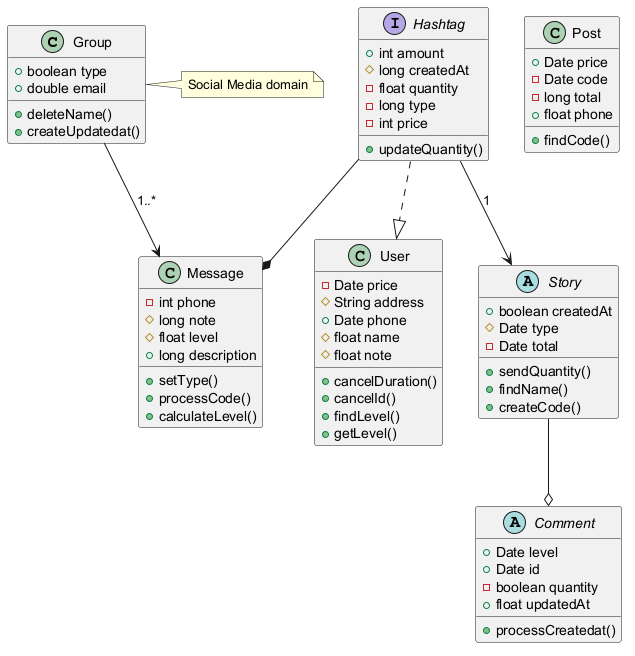

The diagram above was rendered by PlantUML. Its source (embedded in the PNG):
@startuml

class Group {
  +boolean type
  +double email
  +deleteName()
  +createUpdatedat()
}
class Post {
  +Date price
  -Date code
  -long total
  +float phone
  +findCode()
}
class Message {
  -int phone
  #long note
  #float level
  +long description
  +setType()
  +processCode()
  +calculateLevel()
}
class User {
  -Date price
  #String address
  +Date phone
  #float name
  #float note
  +cancelDuration()
  +cancelId()
  +findLevel()
  +getLevel()
}
interface Hashtag {
  +int amount
  #long createdAt
  -float quantity
  -long type
  -int price
  +updateQuantity()
}
abstract class Story {
  +boolean createdAt
  #Date type
  -Date total
  +sendQuantity()
  +findName()
  +createCode()
}
abstract class Comment {
  +Date level
  +Date id
  -boolean quantity
  +float updatedAt
  +processCreatedat()
}
Story --o Comment
Hashtag --> Story : "1"
Hashtag --* Message
Group --> Message : "1..*"
Hashtag ..|> User
note right of Group : Social Media domain
@enduml